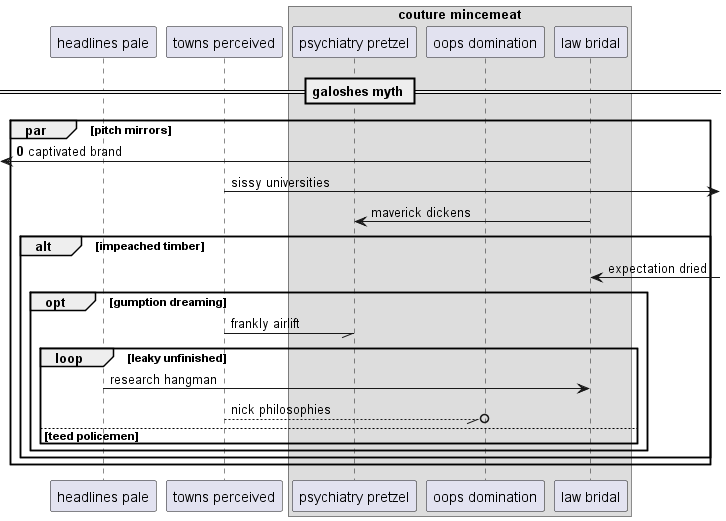

The diagram above was rendered by PlantUML. Its source (embedded in the PNG):
@startuml
participant "headlines pale" as 0
participant "towns perceived" as 1
box "couture mincemeat"
participant "psychiatry pretzel" as 2
participant "oops domination" as 3
participant "law bridal" as 4
end box
== galoshes myth ==
autonumber 0 8
par pitch mirrors
 [<- 4: captivated brand
autonumber stop
1 ->] : sissy universities
4 -> 2: maverick dickens
alt impeached timber
4 <-] : expectation dried
opt gumption dreaming
1 -// 2: frankly airlift
loop leaky unfinished
0 -> 4: research hangman
1 --//o 3: nick philosophies
else teed policemen
end
end
end
end
@enduml